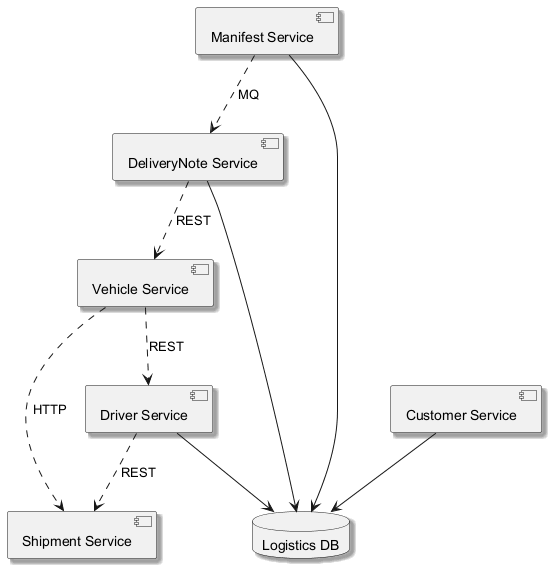

The diagram above was rendered by PlantUML. Its source (embedded in the PNG):
@startuml
skinparam backgroundColor #FFFFFF
skinparam classBackgroundColor #F3E5F5
skinparam classBorderColor #6A1B9A
skinparam shadowing true
component "Manifest Service" as C_ManifestService
component "DeliveryNote Service" as C_DeliveryNoteService
component "Shipment Service" as C_ShipmentService
component "Vehicle Service" as C_VehicleService
component "Customer Service" as C_CustomerService
component "Driver Service" as C_DriverService
database "Logistics DB" as DB_logistics
C_ManifestService --> DB_logistics
C_DeliveryNoteService --> DB_logistics
C_CustomerService --> DB_logistics
C_DriverService --> DB_logistics
C_ManifestService ..> C_DeliveryNoteService : MQ
C_DeliveryNoteService ..> C_VehicleService : REST
C_DriverService ..> C_ShipmentService : REST
C_VehicleService ..> C_DriverService : REST
C_VehicleService ..> C_ShipmentService : HTTP
@enduml